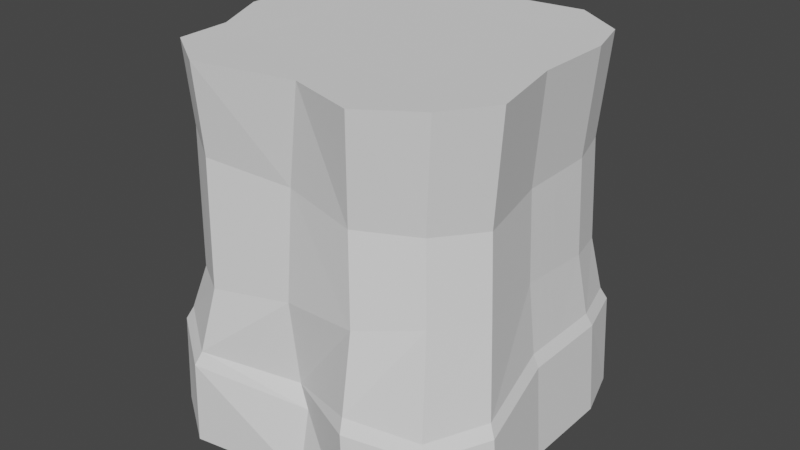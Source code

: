 # Source: V6.Ground.Upper.Standalone01.blend  (saved by Blender 2.82.7; exported with 4.5.12 LTS)
import bpy
from mathutils import Matrix  # noqa: F401  (used for matrix-valued properties, if any)

bpy.ops.wm.read_factory_settings(use_empty=True)
scene = bpy.context.scene
scene.name = 'Scene'

# ---- collections
col_collection = bpy.data.collections.new('Collection'); scene.collection.children.link(col_collection)

# ---- world
world_world = bpy.data.worlds.new('World'); scene.world = world_world
world_world.use_nodes = True; world_world.node_tree.nodes.clear()
_N = world_world.node_tree.nodes; _L = world_world.node_tree.links
n0 = _N.new('ShaderNodeOutputWorld'); n0.name = 'World Output'; n0.location = (300, 300)
n1 = _N.new('ShaderNodeBackground'); n1.name = 'Background'; n1.location = (10, 300)
n1.inputs[0].default_value = (0.05088, 0.05088, 0.05088, 1.0)
_L.new(n1.outputs[0], n0.inputs[0])
n0.is_active_output = True
world_world.color = (0.05088, 0.05088, 0.05088)
world_world.use_sun_shadow = False
world_world.sun_shadow_jitter_overblur = 0.0

# ---- meshes
me_cube_018 = bpy.data.meshes.new('Cube.018')
me_cube_018.from_pydata([(-0.8115, -0.7881, -1.0), (-0.712, 0.7023, -1.0), (0.8115, -0.7881, -1.0), (0.8115, 0.7881, -1.0), (0.1437, 0.9183, -1.004), (0.1138, -0.897, -1.0), (-0.8757, -0.1238, -0.9966), (0.904, 0.0, -1.0), (0.0, 0.0, 1.0), (0.0, 0.0, -1.0), (-0.5, 1.0, -1.0), (-0.5, -1.0, -1.0), (-0.5, 0.0, -1.0), (-0.5, 0.0, 1.0), (0.5, -1.0, -1.0), (0.5, 1.0, -1.0), (0.5, 0.0, 1.0), (0.5, 0.0, -1.0), (-0.842, -0.4598, -1.0), (0.0, -0.5, 1.0), (0.0, -0.5, -1.0), (1.0, -0.5, -1.0), (-0.5, -0.5, -1.0), (-0.5, -0.5, 1.0), (0.5, -0.5, 1.0), (0.5, -0.5, -1.0), (0.904, 0.5, -1.0), (-1.0, 0.5, -1.0), (0.0, 0.5, 1.0), (0.0, 0.5, -1.0), (-0.5, 0.5, 1.0), (-0.5, 0.5, -1.0), (0.5, 0.5, -1.0), (0.5, 0.5, 1.0), (-0.7419, -0.6472, 0.5495), (-0.6433, 0.6133, 0.5673), (0.6855, 0.6933, 0.4435), (0.681, -0.6491, 0.4151), (-0.00177, -0.7511, 0.4774), (-0.02553, 0.8314, 0.5137), (0.7574, 0.02201, 0.4223), (-0.9051, -0.04228, 0.578), (-0.4637, 0.8753, 0.556), (-0.4694, -0.8279, 0.5199), (0.4073, -0.8291, 0.4371), (0.413, 0.8741, 0.4732), (-0.7563, -0.3635, 0.557), (0.847, -0.4039, 0.4047), (0.7588, 0.4478, 0.4313), (-0.9035, 0.45, 0.5884), (-0.6829, 0.6968, -0.4918), (0.7854, 0.7854, -0.4918), (0.7854, -0.785, -0.6189), (0.1137, -0.819, -0.6307), (0.1436, 0.9133, -0.4529), (0.8687, 0.00018, -0.4918), (-0.904, -0.05434, -0.6222), (-0.4841, 0.9965, -0.4918), (-0.4841, -0.9961, -0.5433), (0.4838, -0.9961, -0.4918), (0.4838, 0.9965, -0.4918), (-0.805, -0.4565, -0.4918), (0.9678, -0.498, -0.5753), (0.8687, 0.4983, -0.4918), (-0.9681, 0.4983, -0.558), (-0.7856, -0.785, -0.4918), (-0.7573, -0.7561, -0.4244), (-0.6578, 0.6703, -0.4244), (0.7573, 0.7561, -0.4244), (0.7573, -0.7561, -0.5516), (0.03691, -0.7845, -0.5292), (0.1437, 0.8776, -0.3856), (0.8372, 3.614e-09, -0.4244), (-0.8811, -0.03334, -0.5529), (-0.4666, 0.9593, -0.4244), (-0.4666, -0.9593, -0.476), (0.4666, -0.9593, -0.4244), (0.4666, 0.9593, -0.4244), (-0.7752, -0.4395, -0.4244), (0.9331, -0.4797, -0.508), (0.8372, 0.4797, -0.4244), (-0.9331, 0.4797, -0.4907), (-0.7386, -0.6959, 1.002), (-0.6391, 0.6101, 1.002), (0.7386, 0.6959, 1.002), (0.7386, -0.6959, 1.002), (0.08244, -0.7726, 1.002), (0.0, 0.8376, 1.002), (0.8141, 0.0, 1.002), (-0.9101, -0.0698, 1.002), (-0.4551, 0.883, 1.002), (-0.4551, -0.883, 1.002), (0.4551, -0.883, 1.002), (0.4551, 0.883, 1.002), (-0.7521, -0.4013, 1.002), (0.9101, -0.4415, 1.002), (0.8141, 0.4415, 1.002), (-0.9101, 0.4415, 1.002), (-1.0, 0.04533, -1.0), (0.0, 0.101, 1.0), (0.0, 0.101, -1.0), (-0.5, 0.1651, 1.0), (-0.5, 0.101, -1.0), (0.5, 0.101, -1.0), (0.5, 0.101, 1.0), (0.904, 0.101, -1.0), (-0.9048, 0.0572, 0.5801), (0.7577, 0.108, 0.4241), (0.8687, 0.1008, -0.4918), (-0.9681, 0.04333, -0.6071), (0.8372, 0.09692, -0.4244), (-0.9331, 0.04122, -0.5397), (-0.9101, 0.09901, 1.002), (0.8141, 0.08921, 1.002), (0.904, 0.2291, -1.0), (-0.9044, 0.1833, 0.5827), (-0.9681, 0.1894, -0.5913), (-0.9331, 0.182, -0.524), (-1.0, 0.1913, -1.0), (0.0, 0.2291, 1.0), (0.0, 0.2291, -1.0), (-0.5, 0.2291, -1.0), (0.5, 0.2291, -1.0), (0.5, 0.2291, 1.0), (0.758, 0.2171, 0.4264), (0.8687, 0.2284, -0.4918), (0.8372, 0.2198, -0.4244), (0.8141, 0.2023, 1.002), (-1.0, 0.1183, -1.0), (0.0, 0.1651, 1.0), (0.0, 0.1651, -1.0), (-0.5, 0.1651, -1.0), (0.5, 0.1651, -1.0), (0.5, 0.1651, 1.0), (0.7578, 0.1626, 0.4253), (0.8687, 0.1646, -0.4918), (0.8372, 0.1584, -0.4244), (0.8141, 0.1458, 1.002), (0.904, 0.1651, -1.0), (-0.9046, 0.1203, 0.5814), (-0.9681, 0.1164, -0.5992), (-0.9331, 0.1116, -0.5319), (-0.6027, 0.5926, -0.2701), (0.718, 0.6881, -0.1089), (0.7186, -0.6847, -0.005863), (-0.0001016, -0.8029, -0.08863), (0.127, 0.8305, -0.06899), (0.7911, 0.002448, -0.04815), (-0.8617, -0.08099, -0.2526), (-0.426, 0.8613, -0.2677), (-0.4252, -0.8806, -0.137), (0.447, -0.8719, -0.02646), (0.4462, 0.8699, -0.1572), (-0.7108, -0.4094, -0.2087), (0.8829, -0.4321, -0.003859), (0.7909, 0.4379, -0.08083), (-0.8619, 0.4215, -0.2903), (-0.697, -0.6988, -0.1853), (0.791, 0.09044, -0.05476), (-0.8617, 0.02053, -0.2602), (0.791, 0.202, -0.06313), (-0.8618, 0.1493, -0.2699), (-0.8618, 0.08489, -0.2651), (0.791, 0.1462, -0.05894)], [], [(30, 28, 87, 90), (25, 21, 2, 14), (13, 89, 94, 23), (22, 20, 5, 11), (92, 24, 19, 86), (102, 100, 9, 12), (104, 99, 8, 16), (103, 105, 7, 17), (86, 19, 23, 91), (104, 16, 88, 113), (99, 101, 13, 8), (98, 102, 12, 6), (28, 33, 93, 87), (18, 22, 11, 0), (83, 97, 30, 90), (100, 103, 17, 9), (88, 16, 24, 95), (20, 25, 14, 5), (24, 92, 85, 95), (9, 17, 25, 20), (23, 94, 82, 91), (8, 13, 23, 19), (6, 12, 22, 18), (30, 97, 112, 101), (12, 9, 20, 22), (16, 8, 19, 24), (17, 7, 21, 25), (4, 15, 32, 29), (1, 10, 31, 27), (137, 133, 104, 113), (15, 3, 26, 32), (10, 4, 29, 31), (33, 96, 84, 93), (143, 155, 80, 68), (147, 154, 79, 72), (66, 157, 153, 78), (146, 152, 77, 71), (144, 151, 76, 69), (145, 150, 75, 70), (142, 149, 74, 67), (153, 148, 73, 78), (158, 147, 72, 110), (149, 146, 71, 74), (151, 145, 70, 76), (150, 157, 66, 75), (154, 144, 69, 79), (152, 143, 68, 77), (156, 142, 67, 81), (148, 159, 111, 73), (161, 115, 49, 156), (143, 36, 48, 155), (147, 40, 47, 154), (157, 34, 46, 153), (146, 39, 45, 152), (144, 37, 44, 151), (145, 38, 43, 150), (142, 35, 42, 149), (153, 46, 41, 148), (158, 107, 40, 147), (149, 42, 39, 146), (151, 44, 38, 145), (150, 43, 34, 157), (154, 47, 37, 144), (152, 45, 36, 143), (156, 49, 35, 142), (27, 64, 50, 1), (15, 60, 51, 3), (21, 62, 52, 2), (11, 58, 65, 0), (14, 59, 53, 5), (10, 57, 54, 4), (105, 108, 55, 7), (18, 61, 56, 6), (1, 50, 57, 10), (5, 53, 58, 11), (2, 52, 59, 14), (4, 54, 60, 15), (0, 65, 61, 18), (7, 55, 62, 21), (3, 51, 63, 26), (118, 116, 64, 27), (64, 81, 67, 50), (60, 77, 68, 51), (62, 79, 69, 52), (58, 75, 66, 65), (59, 76, 70, 53), (57, 74, 71, 54), (108, 110, 72, 55), (61, 78, 73, 56), (50, 67, 74, 57), (53, 70, 75, 58), (52, 69, 76, 59), (54, 71, 77, 60), (65, 66, 78, 61), (55, 72, 79, 62), (51, 68, 80, 63), (116, 117, 81, 64), (115, 112, 97, 49), (36, 84, 96, 48), (40, 88, 95, 47), (34, 82, 94, 46), (39, 87, 93, 45), (37, 85, 92, 44), (38, 86, 91, 43), (35, 83, 90, 42), (46, 94, 89, 41), (107, 113, 88, 40), (42, 90, 87, 39), (44, 92, 86, 38), (43, 91, 82, 34), (47, 95, 85, 37), (45, 93, 84, 36), (49, 97, 83, 35), (134, 137, 113, 107), (41, 89, 112, 106), (56, 73, 111, 109), (135, 136, 110, 108), (6, 56, 109, 98), (138, 135, 108, 105), (163, 134, 107, 158), (148, 41, 106, 159), (141, 162, 161, 117), (136, 163, 158, 110), (89, 13, 101, 112), (130, 132, 103, 100), (128, 131, 102, 98), (129, 101, 99), (132, 138, 105, 103), (133, 129, 99, 104), (131, 130, 100, 102), (31, 29, 120, 121), (33, 28, 119, 123), (32, 26, 114, 122), (127, 123, 133, 137), (28, 30, 101, 119), (27, 31, 121, 118), (29, 32, 122, 120), (126, 160, 163, 136), (155, 48, 124, 160), (26, 63, 125, 114), (63, 80, 126, 125), (48, 96, 127, 124), (139, 112, 115), (140, 141, 117, 116), (128, 140, 116, 118), (162, 139, 115, 161), (155, 160, 126, 80), (33, 123, 127, 96), (159, 106, 139, 162), (98, 109, 140, 128), (109, 111, 141, 140), (106, 112, 139), (121, 120, 130, 131), (123, 119, 129, 133), (122, 114, 138, 132), (119, 101, 129), (118, 121, 131, 128), (120, 122, 132, 130), (159, 162, 141, 111), (160, 124, 134, 163), (114, 125, 135, 138), (125, 126, 136, 135), (124, 127, 137, 134), (161, 156, 81, 117)])
_uv = me_cube_018.uv_layers.new(name='UVMap')
_uv.uv.foreach_set('vector', [0.08034, 0.4988, 0.09445, 0.5942, 0.03005, 0.6037, 0.008545, 0.5182, 0.2896, 0.09673, 0.2896, 0.0003155, 0.3451, 0.03666, 0.386, 0.09673, 0.1757, 0.4847, 0.1775, 0.4045, 0.2452, 0.4253, 0.2711, 0.4706, 0.2896, 0.2896, 0.2896, 0.1931, 0.3661, 0.1712, 0.386, 0.2896, 0.3711, 0.642, 0.2993, 0.6614, 0.2852, 0.566, 0.3395, 0.574, 0.1737, 0.2896, 0.1737, 0.1931, 0.1931, 0.1931, 0.1931, 0.2896, 0.1847, 0.6783, 0.1706, 0.583, 0.1898, 0.5801, 0.2039, 0.6755, 0.1737, 0.09673, 0.1737, 0.01882, 0.1932, 0.01882, 0.1931, 0.09673, 0.3395, 0.574, 0.2852, 0.566, 0.2711, 0.4706, 0.3454, 0.4684, 0.1847, 0.6783, 0.2039, 0.6755, 0.2128, 0.7354, 0.1958, 0.7379, 0.1706, 0.583, 0.1442, 0.4894, 0.1757, 0.4847, 0.1898, 0.5801, 0.1844, 0.386, 0.1737, 0.2896, 0.1931, 0.2896, 0.217, 0.362, 0.09445, 0.5942, 0.1086, 0.6896, 0.03423, 0.6918, 0.03005, 0.6037, 0.2818, 0.3555, 0.2896, 0.2896, 0.386, 0.2896, 0.3451, 0.3496, 0.05541, 0.4754, 0.07992, 0.419, 0.08034, 0.4988, 0.008545, 0.5182, 0.1737, 0.1931, 0.1737, 0.09673, 0.1931, 0.09673, 0.1931, 0.1931, 0.2128, 0.7354, 0.2039, 0.6755, 0.2993, 0.6614, 0.2997, 0.7412, 0.2896, 0.1931, 0.2896, 0.09673, 0.386, 0.09673, 0.3661, 0.1712, 0.2993, 0.6614, 0.3711, 0.642, 0.3434, 0.7013, 0.2997, 0.7412, 0.1931, 0.1931, 0.1931, 0.09673, 0.2896, 0.09673, 0.2896, 0.1931, 0.2711, 0.4706, 0.2452, 0.4253, 0.3017, 0.4196, 0.3454, 0.4684, 0.1898, 0.5801, 0.1757, 0.4847, 0.2711, 0.4706, 0.2852, 0.566, 0.217, 0.362, 0.1931, 0.2896, 0.2896, 0.2896, 0.2818, 0.3555, 0.08034, 0.4988, 0.07992, 0.419, 0.1453, 0.4093, 0.1442, 0.4894, 0.1931, 0.2896, 0.1931, 0.1931, 0.2896, 0.1931, 0.2896, 0.2896, 0.2039, 0.6755, 0.1898, 0.5801, 0.2852, 0.566, 0.2993, 0.6614, 0.1931, 0.09673, 0.1932, 0.01882, 0.2896, 0.0003155, 0.2896, 0.09673, 0.01607, 0.1654, 0.0003164, 0.09672, 0.09673, 0.09673, 0.09673, 0.1931, 0.05771, 0.3305, 0.0003155, 0.2896, 0.09673, 0.2896, 0.09673, 0.386, 0.185, 0.7395, 0.1725, 0.6801, 0.1847, 0.6783, 0.1958, 0.7379, 0.0003164, 0.09672, 0.04117, 0.03665, 0.09673, 0.01882, 0.09673, 0.09673, 0.0003155, 0.2896, 0.01607, 0.1654, 0.09673, 0.1931, 0.09673, 0.2896, 0.1086, 0.6896, 0.1286, 0.7479, 0.07792, 0.7406, 0.03423, 0.6918, 0.6899, 0.4072, 0.6403, 0.4136, 0.6448, 0.3469, 0.6995, 0.3462, 0.5569, 0.4234, 0.4714, 0.4331, 0.4602, 0.3356, 0.5536, 0.3509, 0.7246, 0.002682, 0.772, 0.01162, 0.769, 0.06638, 0.7263, 0.06304, 0.7965, 0.5018, 0.78, 0.5649, 0.7258, 0.5678, 0.7368, 0.5071, 0.4998, 0.005657, 0.4893, 0.06865, 0.4113, 0.06418, 0.396, -0.005477, 0.4774, 0.158, 0.4667, 0.2443, 0.3988, 0.2517, 0.3925, 0.1508, 0.7577, 0.3246, 0.7494, 0.3887, 0.7112, 0.3885, 0.7255, 0.3252, 0.769, 0.06638, 0.7574, 0.1358, 0.699, 0.1419, 0.7263, 0.06304, 0.5738, 0.4215, 0.5569, 0.4234, 0.5536, 0.3509, 0.5721, 0.3502, 0.7494, 0.3887, 0.7965, 0.5018, 0.7368, 0.5071, 0.7112, 0.3885, 0.4893, 0.06865, 0.4774, 0.158, 0.3925, 0.1508, 0.4113, 0.06418, 0.4667, 0.2443, 0.4635, 0.3081, 0.4165, 0.3172, 0.3988, 0.2517, 0.4714, 0.4331, 0.4131, 0.4373, 0.3968, 0.3326, 0.4602, 0.3356, 0.78, 0.5649, 0.7946, 0.6272, 0.7349, 0.6329, 0.7258, 0.5678, 0.747, 0.2373, 0.7573, 0.2997, 0.7239, 0.3037, 0.7027, 0.2423, 0.7574, 0.1358, 0.7552, 0.1557, 0.6992, 0.1592, 0.699, 0.1419, 0.7531, 0.1811, 0.9205, 0.1874, 0.9225, 0.2373, 0.747, 0.2373, 0.6899, 0.4072, 0.6958, 0.5126, 0.6465, 0.5124, 0.6403, 0.4136, 0.5569, 0.4234, 0.5644, 0.5139, 0.4781, 0.5142, 0.4714, 0.4331, 0.772, 0.01162, 0.9129, 0.02146, 0.9145, 0.07632, 0.769, 0.06638, 0.7965, 0.5018, 0.9088, 0.4721, 0.9022, 0.556, 0.78, 0.5649, 0.4998, 0.005657, 0.5791, 0.01332, 0.5814, 0.0763, 0.4893, 0.06865, 0.4774, 0.158, 0.5888, 0.158, 0.5981, 0.2497, 0.4667, 0.2443, 0.7577, 0.3246, 0.9196, 0.3272, 0.9168, 0.3882, 0.7494, 0.3887, 0.769, 0.06638, 0.9145, 0.07632, 0.9195, 0.144, 0.7574, 0.1358, 0.5738, 0.4215, 0.5809, 0.5136, 0.5644, 0.5139, 0.5569, 0.4234, 0.7494, 0.3887, 0.9168, 0.3882, 0.9088, 0.4721, 0.7965, 0.5018, 0.4893, 0.06865, 0.5814, 0.0763, 0.5888, 0.158, 0.4774, 0.158, 0.4667, 0.2443, 0.5981, 0.2497, 0.6047, 0.3131, 0.4635, 0.3081, 0.4714, 0.4331, 0.4781, 0.5142, 0.4204, 0.5187, 0.4131, 0.4373, 0.78, 0.5649, 0.9022, 0.556, 0.8977, 0.6172, 0.7946, 0.6272, 0.747, 0.2373, 0.9225, 0.2373, 0.9182, 0.2943, 0.7573, 0.2997, 0.7843, 0.9304, 0.8698, 0.9292, 0.8873, 0.9951, 0.7892, 0.9981, 0.6759, 0.7312, 0.5778, 0.7333, 0.5779, 0.6623, 0.6759, 0.6585, 0.8881, 0.9266, 0.9702, 0.9255, 0.9651, 0.9915, 0.8914, 0.9929, 0.7757, 0.7313, 0.6876, 0.7298, 0.6805, 0.6585, 0.7786, 0.6587, 0.7746, 0.9282, 0.6766, 0.9315, 0.6981, 0.8508, 0.7709, 0.8512, 0.6741, 0.9268, 0.5761, 0.9229, 0.5696, 0.8007, 0.6759, 0.8017, 0.8885, 0.809, 0.9867, 0.8083, 0.9869, 0.8277, 0.8886, 0.8285, 0.7873, 0.7372, 0.8856, 0.7402, 0.8572, 0.819, 0.7855, 0.8023, 0.6722, 0.9972, 0.5742, 0.9922, 0.5761, 0.9229, 0.6741, 0.9268, 0.7709, 0.8512, 0.6981, 0.8508, 0.6876, 0.7298, 0.7757, 0.7313, 0.7786, 1.001, 0.705, 1.001, 0.6766, 0.9315, 0.7746, 0.9282, 0.6759, 0.8017, 0.5696, 0.8007, 0.5778, 0.7333, 0.6759, 0.7312, 0.7892, 0.6737, 0.8873, 0.6767, 0.8856, 0.7402, 0.7873, 0.7372, 0.8886, 0.8285, 0.9869, 0.8277, 0.9702, 0.9255, 0.8881, 0.9266, 0.8887, 0.6737, 0.9869, 0.674, 0.9862, 0.7316, 0.8879, 0.732, 0.7837, 0.8709, 0.8627, 0.8697, 0.8698, 0.9292, 0.7843, 0.9304, 0.4952, 0.9233, 0.51, 0.9202, 0.5478, 0.974, 0.5341, 0.9794, 0.4131, 0.9146, 0.4278, 0.9107, 0.4511, 0.9751, 0.4373, 0.9813, 0.4563, 0.9192, 0.4706, 0.9145, 0.4859, 0.9764, 0.4725, 0.9833, 0.3693, 0.9113, 0.3841, 0.9078, 0.4134, 0.9704, 0.3995, 0.9763, 0.3889, 0.7088, 0.4032, 0.714, 0.3893, 0.8047, 0.3687, 0.7899, 0.4063, 0.7267, 0.4213, 0.7296, 0.4395, 0.8472, 0.4248, 0.8477, 0.4701, 0.8017, 0.4845, 0.8014, 0.4859, 0.82, 0.4716, 0.8211, 0.5289, 0.7369, 0.5429, 0.741, 0.5073, 0.8178, 0.4935, 0.8128, 0.4372, 0.6647, 0.4511, 0.6698, 0.4213, 0.7296, 0.4063, 0.7267, 0.3687, 0.7899, 0.3893, 0.8047, 0.3841, 0.9078, 0.3693, 0.9113, 0.4003, 0.6346, 0.4134, 0.6421, 0.4032, 0.714, 0.3889, 0.7088, 0.4248, 0.8477, 0.4395, 0.8472, 0.4278, 0.9107, 0.4131, 0.9146, 0.5341, 0.6737, 0.5478, 0.6801, 0.5429, 0.741, 0.5289, 0.7369, 0.4716, 0.8211, 0.4859, 0.82, 0.4706, 0.9145, 0.4563, 0.9192, 0.4672, 0.6678, 0.4816, 0.6724, 0.4789, 0.7278, 0.4643, 0.7253, 0.4915, 0.8635, 0.5062, 0.8626, 0.51, 0.9202, 0.4952, 0.9233, 0.9205, 0.1874, 1.001, 0.1709, 1.0, 0.2354, 0.9225, 0.2373, 0.6958, 0.5126, 0.6995, 0.6195, 0.6492, 0.6225, 0.6465, 0.5124, 0.5644, 0.5139, 0.5647, 0.6258, 0.4795, 0.6324, 0.4781, 0.5142, 0.9129, 0.02146, 0.9998, 0.01188, 0.9999, 0.06852, 0.9145, 0.07632, 0.9088, 0.4721, 1.001, 0.4763, 1.002, 0.5617, 0.9022, 0.556, 0.5791, 0.01332, 0.6896, 0.007698, 0.6911, 0.07039, 0.5814, 0.0763, 0.5888, 0.158, 0.6887, 0.1424, 0.6911, 0.2454, 0.5981, 0.2497, 0.9196, 0.3272, 1.002, 0.3278, 1.002, 0.3903, 0.9168, 0.3882, 0.9145, 0.07632, 0.9999, 0.06852, 1.001, 0.1386, 0.9195, 0.144, 0.5809, 0.5136, 0.5819, 0.6251, 0.5647, 0.6258, 0.5644, 0.5139, 0.9168, 0.3882, 1.002, 0.3903, 1.001, 0.4763, 0.9088, 0.4721, 0.5814, 0.0763, 0.6911, 0.07039, 0.6887, 0.1424, 0.5888, 0.158, 0.5981, 0.2497, 0.6911, 0.2454, 0.6897, 0.3085, 0.6047, 0.3131, 0.4781, 0.5142, 0.4795, 0.6324, 0.4202, 0.633, 0.4204, 0.5187, 0.9022, 0.556, 1.002, 0.5617, 1.002, 0.6251, 0.8977, 0.6172, 0.9225, 0.2373, 1.0, 0.2354, 0.9998, 0.2953, 0.9182, 0.2943, 0.5914, 0.5134, 0.5927, 0.6247, 0.5819, 0.6251, 0.5809, 0.5136, 0.9195, 0.144, 1.001, 0.1386, 1.001, 0.1709, 0.9199, 0.1631, 0.4935, 0.8128, 0.5073, 0.8178, 0.5044, 0.8353, 0.4898, 0.8352, 0.4692, 0.7895, 0.4836, 0.7896, 0.4845, 0.8014, 0.4701, 0.8017, 0.7855, 0.8023, 0.8572, 0.819, 0.8594, 0.8416, 0.7834, 0.8428, 0.8884, 0.7966, 0.9866, 0.796, 0.9867, 0.8083, 0.8885, 0.809, 0.5845, 0.4202, 0.5914, 0.5134, 0.5809, 0.5136, 0.5738, 0.4215, 0.7574, 0.1358, 0.9195, 0.144, 0.9199, 0.1631, 0.7552, 0.1557, 0.7005, 0.1727, 0.7542, 0.1684, 0.7531, 0.1811, 0.7017, 0.1862, 0.5838, 0.3497, 0.5845, 0.4202, 0.5738, 0.4215, 0.5721, 0.3502, 0.1775, 0.4045, 0.1757, 0.4847, 0.1442, 0.4894, 0.1453, 0.4093, 0.1613, 0.1931, 0.1613, 0.09673, 0.1737, 0.09673, 0.1737, 0.1931, 0.1703, 0.386, 0.1613, 0.2896, 0.1737, 0.2896, 0.1844, 0.386, 0.1583, 0.5848, 0.1442, 0.4894, 0.1706, 0.583, 0.1613, 0.09673, 0.1613, 0.01882, 0.1737, 0.01882, 0.1737, 0.09673, 0.1725, 0.6801, 0.1583, 0.5848, 0.1706, 0.583, 0.1847, 0.6783, 0.1613, 0.2896, 0.1613, 0.1931, 0.1737, 0.1931, 0.1737, 0.2896, 0.09673, 0.2896, 0.09673, 0.1931, 0.149, 0.1931, 0.149, 0.2896, 0.1086, 0.6896, 0.09445, 0.5942, 0.1461, 0.5866, 0.1602, 0.6819, 0.09673, 0.09673, 0.09673, 0.01882, 0.149, 0.01882, 0.149, 0.09673, 0.1742, 0.7411, 0.1602, 0.6819, 0.1725, 0.6801, 0.185, 0.7395, 0.09445, 0.5942, 0.08034, 0.4988, 0.1442, 0.4894, 0.1461, 0.5866, 0.09673, 0.386, 0.09673, 0.2896, 0.149, 0.2896, 0.1563, 0.386, 0.09673, 0.1931, 0.09673, 0.09673, 0.149, 0.09673, 0.149, 0.1931, 0.5955, 0.3492, 0.5951, 0.419, 0.5845, 0.4202, 0.5838, 0.3497, 0.6403, 0.4136, 0.6465, 0.5124, 0.6019, 0.5132, 0.5951, 0.419, 0.8879, 0.732, 0.9862, 0.7316, 0.9866, 0.7837, 0.8883, 0.7843, 0.4643, 0.7253, 0.4789, 0.7278, 0.4827, 0.7778, 0.4683, 0.7772, 0.6465, 0.5124, 0.6492, 0.6225, 0.6036, 0.6243, 0.6019, 0.5132, 0.9202, 0.1753, 1.001, 0.1709, 0.9205, 0.1874, 0.4907, 0.8494, 0.5053, 0.8489, 0.5062, 0.8626, 0.4915, 0.8635, 0.7835, 0.8568, 0.8611, 0.8556, 0.8627, 0.8697, 0.7837, 0.8709, 0.7542, 0.1684, 0.9202, 0.1753, 0.9205, 0.1874, 0.7531, 0.1811, 0.6403, 0.4136, 0.5951, 0.419, 0.5955, 0.3492, 0.6448, 0.3469, 0.1086, 0.6896, 0.1602, 0.6819, 0.1742, 0.7411, 0.1286, 0.7479, 0.7552, 0.1557, 0.9199, 0.1631, 0.9202, 0.1753, 0.7542, 0.1684, 0.7834, 0.8428, 0.8594, 0.8416, 0.8611, 0.8556, 0.7835, 0.8568, 0.4898, 0.8352, 0.5044, 0.8353, 0.5053, 0.8489, 0.4907, 0.8494, 0.9199, 0.1631, 1.001, 0.1709, 0.9202, 0.1753, 0.149, 0.2896, 0.149, 0.1931, 0.1613, 0.1931, 0.1613, 0.2896, 0.1602, 0.6819, 0.1461, 0.5866, 0.1583, 0.5848, 0.1725, 0.6801, 0.149, 0.09673, 0.149, 0.01882, 0.1613, 0.01882, 0.1613, 0.09673, 0.1461, 0.5866, 0.1442, 0.4894, 0.1583, 0.5848, 0.1563, 0.386, 0.149, 0.2896, 0.1613, 0.2896, 0.1703, 0.386, 0.149, 0.1931, 0.149, 0.09673, 0.1613, 0.09673, 0.1613, 0.1931, 0.7552, 0.1557, 0.7542, 0.1684, 0.7005, 0.1727, 0.6992, 0.1592, 0.5951, 0.419, 0.6019, 0.5132, 0.5914, 0.5134, 0.5845, 0.4202, 0.8883, 0.7843, 0.9866, 0.7837, 0.9866, 0.796, 0.8884, 0.7966, 0.4683, 0.7772, 0.4827, 0.7778, 0.4836, 0.7896, 0.4692, 0.7895, 0.6019, 0.5132, 0.6036, 0.6243, 0.5927, 0.6247, 0.5914, 0.5134, 0.7531, 0.1811, 0.747, 0.2373, 0.7027, 0.2423, 0.7017, 0.1862])
me_cube_018.use_remesh_fix_poles = True
me_cube_018.use_remesh_preserve_attributes = False
me_cube_018.use_mirror_vertex_groups = False
me_cube_018.update()

# ---- objects
ob_v6_single_02 = bpy.data.objects.new('V6.Single.02', me_cube_018)

# ---- transforms, parenting, visibility, modifiers, constraints
ob_v6_single_02.location = (0.0, 0.0, 0.0)
ob_v6_single_02.lineart.crease_threshold = 0.0

# ---- collection membership
col_collection.objects.link(ob_v6_single_02)

# ---- scene / render settings (as saved in the file)
scene.frame_start = 1; scene.frame_end = 250; scene.frame_set(1)
scene.render.engine = 'CYCLES'
scene.cycles.use_denoising = False
scene.cycles.samples = 128
scene.cycles.sampling_pattern = 'TABULATED_SOBOL'
scene.cycles.use_adaptive_sampling = False
scene.cycles.use_light_tree = False
scene.view_settings.view_transform = 'Filmic'
bpy.context.view_layer.update()

# ---- added for rendering (the .blend has no active camera and no usable light): camera, sun
cam_auto = bpy.data.cameras.new('AutoCamera')
cam_auto.lens = 50.0
cam_auto.sensor_width = 36.0
cam_auto.clip_end = 1000.0
ob_auto_camera = bpy.data.objects.new('AutoCamera', cam_auto)
scene.collection.objects.link(ob_auto_camera)
ob_auto_camera.location = (3.20862, -3.85035, 2.56583)
ob_auto_camera.rotation_euler = (1.09748, -7.21219e-08, 0.694738)
scene.camera = ob_auto_camera
light_auto_sun = bpy.data.lights.new('AutoSun', 'SUN')
light_auto_sun.energy = 3.0
light_auto_sun.angle = 0.0523599
ob_auto_sun = bpy.data.objects.new('AutoSun', light_auto_sun)
scene.collection.objects.link(ob_auto_sun)
ob_auto_sun.rotation_euler = (0.872665, 0.174533, 0.523599)
bpy.context.view_layer.update()
